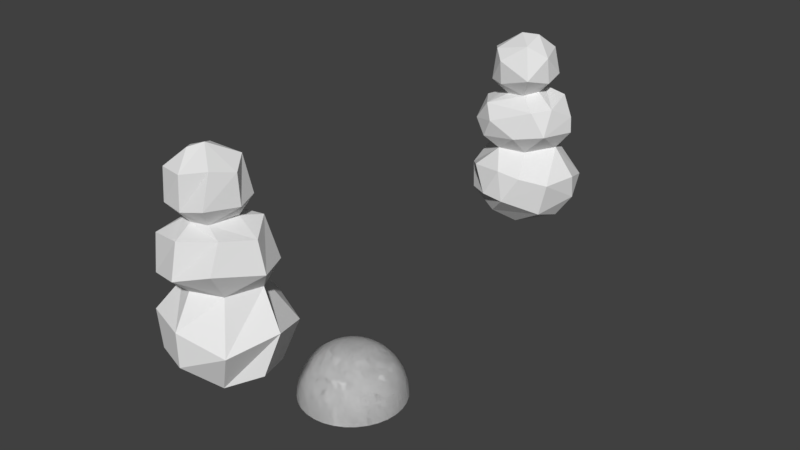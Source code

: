 # Source: done.blend  (saved by Blender 2.78.0; exported with 4.5.12 LTS)
import bpy
from mathutils import Matrix  # noqa: F401  (used for matrix-valued properties, if any)

bpy.ops.wm.read_factory_settings(use_empty=True)
scene = bpy.context.scene
scene.name = 'Scene'

# ---- collections
col_collection_1 = bpy.data.collections.new('Collection 1'); scene.collection.children.link(col_collection_1)

# ---- world
world_world = bpy.data.worlds.new('World'); scene.world = world_world
world_world.color = (0.05088, 0.05088, 0.05088)
world_world.use_sun_shadow = False
world_world.sun_shadow_jitter_overblur = 0.0
world_world.cycles.sampling_method = 'MANUAL'

# ---- meshes
me_sphere_003 = bpy.data.meshes.new('Sphere.003')
me_sphere_003.from_pydata([(0.8668, 0.5904, 0.1016), (1.024, 0.0487, 0.257), (0.242, -0.4755, 0.7249), (-0.2518, -0.6386, 0.7538), (-0.6571, -0.821, 0.3512), (-0.9685, 0.2573, 0.3038), (-1.032, -0.05436, -0.1741), (-0.4702, -0.1462, -0.7523), (-0.7155, 0.6067, 0.3552), (0.6993, -0.5565, 1.17), (-0.0609, 0.7156, 1.613), (-0.5175, -0.7121, 1.638), (-0.2567, -0.386, 1.795), (0.1446, -0.4386, 2.815), (-0.1912, -0.1115, 2.948), (-0.0886, 0.4533, 2.629), (-0.4518, 0.4351, 2.184), (-0.689, -0.2006, 1.968), (-0.4858, -0.4914, 2.673), (0.5424, 0.7232, -0.4276), (0.09085, 0.3261, -0.8272), (0.6995, -0.5804, -0.4252), (-0.05442, -0.9274, 0.3963), (0.08327, -0.9858, -0.1858), (-0.2755, -0.7326, -0.5644), (0.3756, -0.8553, 0.3231), (-0.7193, -0.1085, 0.7419), (-0.3464, -0.9752, -0.141), (-0.982, -0.4336, 0.1876), (-0.3585, 0.8649, 0.3457), (-0.4477, 0.8912, -0.2603), (-0.6608, 0.3666, -0.5755), (-0.1142, 0.5717, 0.7427), (-0.8696, 0.4747, -0.269), (0.01988, 0.9763, -0.2451), (-0.2849, 0.8168, -0.48), (0.2607, 0.9647, 0.1676), (0.8381, -0.5642, 0.2085), (0.0873, -0.4369, -0.8019), (0.4388, -0.6251, 1.621), (0.6234, 0.02307, 0.7831), (0.2732, -0.1466, 1.876), (-0.03931, 0.7815, 1.059), (-0.9586, -0.07987, 1.309), (-0.7979, 0.3936, 1.213), (-0.8165, -0.6212, 1.24), (-0.8525, -0.2983, 0.8516), (-0.5212, -0.7803, 0.9772), (-0.4507, -0.1745, 1.779), (0.179, -0.8075, 1.081), (0.511, 0.6194, 1.061), (0.8583, 0.1474, 1.109), (0.5468, 0.3458, 1.757), (0.4645, -0.2014, 2.592), (0.4897, -0.1579, 2.092), (0.2965, 0.3035, 2.663), (-0.002855, 0.5242, 2.144), (-0.6281, 0.2889, 2.392), (-0.4806, 0.1349, 2.747), (-0.5664, -0.4988, 2.054), (-0.2855, -0.6646, 2.505), (-0.2774, -0.6254, 2.041), (0.3096, -0.6107, 2.211), (0.1248, -0.02152, 2.946), (0.163, 0.2448, 1.88), (-0.2618, 0.2638, 1.792), (0.6625, -0.2756, 1.642), (0.4855, 0.2048, 2.205), (-0.6933, -0.2093, 2.605), (0.8217, 0.1795, 1.406), (-0.343, -0.8521, 1.349), (-0.8458, -0.2196, 1.603), (-0.4056, 0.7175, 1.107), (-0.6155, 0.5282, 1.528), (0.1003, -0.4049, 1.832), (-0.7882, -0.6779, -0.2146), (0.4217, 0.6729, 1.442), (0.7433, -0.02069, -0.6171), (0.3775, 0.4333, 0.7625), (1.012, 0.1195, -0.1987)], [], [(21, 23, 24, 38), (79, 77, 19, 0), (37, 25, 23, 21), (4, 22, 3), (28, 75, 27, 4), (26, 32, 8, 5), (35, 31, 33, 30), (31, 35, 20, 7), (0, 19, 34, 36), (70, 47, 49, 39), (39, 9, 66), (49, 47, 3, 2), (76, 52, 69), (40, 51, 9), (62, 54, 53), (68, 58, 57), (59, 61, 60, 18), (57, 16, 65, 17), (74, 41, 54, 62), (66, 52, 64, 41), (10, 73, 65, 64), (71, 43, 45, 11), (67, 55, 53, 54), (18, 13, 14), (18, 60, 13), (53, 63, 13), (18, 14, 68), (59, 17, 48, 12), (48, 71, 11, 12), (59, 12, 61), (48, 17, 65), (67, 56, 15, 55), (47, 45, 46), (48, 65, 73, 71), (46, 26, 3, 47), (15, 63, 55), (73, 72, 44), (62, 60, 61), (26, 44, 72, 32), (51, 40, 50), (52, 66, 69), (57, 58, 15, 16), (6, 75, 28), (76, 10, 52), (73, 10, 42, 72), (10, 64, 52), (39, 11, 70), (9, 39, 49), (24, 7, 20, 38), (77, 20, 19), (21, 38, 77), (50, 78, 32, 42), (23, 27, 75, 24), (24, 75, 7), (5, 28, 26), (21, 77, 79), (22, 2, 3), (28, 4, 3, 26), (34, 19, 20, 35), (31, 7, 6, 33), (22, 4, 27, 23), (25, 37, 40, 2), (74, 12, 11, 39), (30, 8, 29), (77, 38, 20), (6, 7, 75), (13, 63, 14), (41, 74, 39, 66), (50, 40, 78), (59, 68, 57, 17), (44, 26, 46, 43), (70, 45, 47), (74, 62, 61, 12), (68, 14, 58), (40, 37, 1), (69, 51, 50, 76), (53, 55, 63), (59, 18, 68), (15, 56, 16), (56, 67, 64), (13, 62, 53), (50, 42, 10, 76), (14, 63, 15, 58), (2, 40, 9, 49), (11, 45, 70), (45, 43, 46), (71, 73, 44, 43), (36, 29, 32, 78), (32, 72, 42), (41, 64, 67, 54), (9, 51, 69, 66), (62, 13, 60), (36, 34, 30, 29), (79, 1, 37, 21), (34, 35, 30), (29, 8, 32), (40, 1, 0, 78), (22, 25, 2), (0, 36, 78), (79, 0, 1), (25, 22, 23), (8, 30, 33, 5), (56, 64, 65, 16), (5, 33, 6, 28)])
me_sphere_003.use_remesh_preserve_volume = False
me_sphere_003.use_remesh_preserve_attributes = False
me_sphere_003.use_mirror_vertex_groups = False
me_sphere_003.update()
me_sphere_002 = bpy.data.meshes.new('Sphere.002')
me_sphere_002.from_pydata([(0.02847, 0.562, 0.7057), (0.7302, 0.7263, 0.05399), (0.6195, 0.4401, -0.5555), (0.05437, 0.02894, -0.8373), (0.587, 0.1875, 0.8001), (1.026, 0.04653, 0.2501), (0.8621, -0.1566, -0.4437), (0.4228, -0.411, 0.8231), (0.7335, -0.746, 0.08142), (0.4412, -0.574, -0.6143), (-0.1323, -0.5789, 0.791), (-0.008713, -0.9865, 0.3398), (0.01206, -0.992, -0.232), (-0.1731, -0.4572, -0.747), (-0.5449, 0.1937, 0.7942), (-0.5983, -0.3176, 0.7222), (-0.7833, -0.7034, 0.3129), (-0.6266, -0.7535, -0.2715), (-0.8551, 0.1421, 0.6109), (-1.053, -0.04891, -0.03016), (-0.74, -0.2031, -0.5252), (-0.6339, 0.7184, 0.4402), (-0.734, 0.6149, -0.3006), (-0.2273, 0.3074, -0.7761), (0.03437, 0.9602, 0.2518), (0.00812, 0.919, -0.3543), (0.5583, -0.7428, 1.323), (0.4835, -0.4925, 1.752), (0.8717, -0.01118, 1.166), (0.6978, 0.02666, 1.648), (0.6084, 0.5301, 1.123), (0.3692, 0.476, 1.77), (-0.03497, 0.7467, 1.008), (-0.03631, 0.7447, 1.51), (-0.1527, 0.3407, 1.79), (-0.6763, 0.4966, 1.112), (-0.5501, 0.5393, 1.553), (-0.8601, -0.2123, 0.8758), (-0.9239, -0.06819, 1.402), (-0.6459, 0.07266, 1.693), (-0.6208, -0.7492, 0.9982), (-0.6638, -0.6467, 1.587), (-0.4678, -0.3078, 1.746), (-0.07068, -0.9111, 1.108), (-0.09174, -0.7648, 1.674), (0.2487, 0.1205, 1.852), (0.1692, -0.3771, 1.856), (-0.195, -0.3911, 1.799), (-0.4, 0.05958, 1.763), (-0.3949, -0.2653, 1.785), (0.3067, -0.5684, 2.162), (0.2955, -0.4021, 2.701), (-0.08366, -0.1129, 2.943), (0.4775, -0.03152, 2.106), (0.4439, -0.03165, 2.61), (0.342, 0.3378, 2.138), (0.2155, 0.2804, 2.735), (-0.1193, 0.494, 2.089), (-0.09047, 0.488, 2.499), (-0.2046, 0.08258, 2.862), (-0.5529, 0.3154, 2.175), (-0.4633, 0.3413, 2.562), (-0.6595, -0.1892, 1.949), (-0.7258, -0.09786, 2.472), (-0.5244, -0.006884, 2.752), (-0.5069, -0.5676, 2.073), (-0.5289, -0.5096, 2.591), (-0.2641, -0.2816, 2.871), (-0.1209, -0.6203, 2.05), (-0.09437, -0.6044, 2.616)], [], [(24, 0, 1), (25, 2, 23), (8, 11, 12, 9), (13, 3, 9), (14, 18, 15), (24, 1, 2, 25), (0, 24, 21), (23, 2, 3), (6, 2, 1, 5), (5, 1, 0, 4), (11, 8, 7, 10), (9, 12, 13), (5, 8, 9, 6), (15, 16, 11, 10), (17, 12, 11, 16), (12, 17, 13), (18, 19, 16, 15), (21, 18, 14, 0), (17, 20, 13), (23, 3, 13, 20), (22, 23, 20, 19), (21, 22, 19, 18), (25, 22, 21, 24), (6, 9, 3, 2), (22, 25, 23), (43, 26, 27, 44), (31, 33, 36, 34), (30, 32, 33, 31), (7, 26, 43, 10), (15, 37, 14), (16, 19, 20, 17), (10, 43, 40), (69, 51, 52, 67), (59, 52, 56), (55, 57, 58, 56), (29, 27, 26, 28), (46, 50, 68, 47), (28, 4, 30), (32, 30, 4, 0), (68, 50, 51, 69), (35, 38, 39, 36), (14, 35, 32, 0), (36, 33, 32, 35), (56, 58, 61, 59), (37, 38, 35, 14), (40, 37, 15, 10), (36, 39, 34), (41, 42, 39, 38), (40, 41, 38, 37), (44, 41, 40, 43), (31, 34, 45), (41, 44, 42), (28, 30, 31, 29), (7, 4, 28, 26), (49, 62, 48), (47, 68, 65), (54, 51, 50, 53), (53, 45, 55), (57, 55, 45, 34), (60, 63, 64, 61), (48, 60, 57, 34), (61, 58, 57, 60), (62, 63, 60, 48), (65, 62, 49, 47), (61, 64, 59), (67, 52, 59, 64), (66, 67, 64, 63), (65, 66, 63, 62), (69, 66, 65, 68), (54, 56, 52, 51), (66, 69, 67), (53, 55, 56, 54), (46, 45, 53, 50), (34, 39, 48), (42, 49, 48, 39), (31, 45, 29), (29, 45, 46, 27), (47, 44, 27, 46), (42, 44, 47, 49), (4, 7, 8, 5)])
me_sphere_002.use_remesh_preserve_volume = False
me_sphere_002.use_remesh_preserve_attributes = False
me_sphere_002.use_mirror_vertex_groups = False
me_sphere_002.update()
me_sphere = bpy.data.meshes.new('Sphere')
me_sphere.from_pydata([(0.03806, 0.1913, 0.9808), (0.07466, 0.3753, 0.9239), (0.1084, 0.5449, 0.8315), (0.1379, 0.6935, 0.7071), (0.1622, 0.8155, 0.5556), (0.1802, 0.9061, 0.3827), (0.1913, 0.9619, 0.1951), (0.1951, 0.9808, 7.55e-08), (2.722e-07, 1.0, 7.55e-08), (2.573e-07, 0.9808, 0.1951), (6.357e-08, 0.9239, 0.3827), (2.722e-07, 0.8315, 0.5556), (1.53e-07, 0.7071, 0.7071), (1.083e-07, 0.5556, 0.8315), (7.847e-08, 0.3827, 0.9239), (0.07466, 0.1802, 0.9808), (0.1464, 0.3536, 0.9239), (0.2126, 0.5133, 0.8315), (0.2706, 0.6533, 0.7071), (0.3182, 0.7682, 0.5556), (0.3536, 0.8536, 0.3827), (0.3753, 0.9061, 0.1951), (0.3827, 0.9239, 7.55e-08), (3.749e-08, 0.1951, 0.9808), (-0.1951, 0.9808, 7.55e-08), (-0.1913, 0.9619, 0.1951), (-0.1802, 0.9061, 0.3827), (-0.1622, 0.8155, 0.5556), (-0.1379, 0.6935, 0.7071), (-0.1084, 0.5449, 0.8315), (0.1084, 0.1622, 0.9808), (0.2126, 0.3182, 0.9239), (0.3087, 0.4619, 0.8315), (0.3928, 0.5879, 0.7071), (0.4619, 0.6913, 0.5556), (0.5133, 0.7682, 0.3827), (0.5449, 0.8155, 0.1951), (0.5556, 0.8315, 7.55e-08), (-0.07466, 0.3753, 0.9239), (-0.03806, 0.1913, 0.9808), (-0.3827, 0.9239, 7.55e-08), (-0.3753, 0.9061, 0.1951), (-0.3536, 0.8536, 0.3827), (-0.3182, 0.7682, 0.5556), (-0.2706, 0.6533, 0.7071), (0.1379, 0.1379, 0.9808), (0.2706, 0.2706, 0.9239), (0.3928, 0.3928, 0.8315), (0.5, 0.5, 0.7071), (0.5879, 0.5879, 0.5556), (0.6533, 0.6533, 0.3827), (0.6935, 0.6935, 0.1951), (0.7071, 0.7071, 7.55e-08), (-0.2126, 0.5133, 0.8315), (-0.1464, 0.3536, 0.9239), (-0.07466, 0.1802, 0.9808), (-0.5556, 0.8315, 7.55e-08), (-0.5449, 0.8155, 0.1951), (-0.5133, 0.7682, 0.3827), (-0.4619, 0.6913, 0.5556), (0.1622, 0.1084, 0.9808), (0.3182, 0.2126, 0.9239), (0.4619, 0.3087, 0.8315), (0.5879, 0.3928, 0.7071), (0.6913, 0.4619, 0.5556), (0.7682, 0.5133, 0.3827), (0.8155, 0.5449, 0.1951), (0.8315, 0.5556, 7.55e-08), (-0.3928, 0.5879, 0.7071), (-0.3087, 0.4619, 0.8315), (-0.2126, 0.3182, 0.9239), (-0.1084, 0.1622, 0.9808), (-0.7071, 0.7071, 7.55e-08), (-0.6935, 0.6935, 0.1951), (-0.6533, 0.6533, 0.3827), (-0.5879, 0.5879, 0.5556), (0.1802, 0.07466, 0.9808), (0.3536, 0.1464, 0.9239), (0.5133, 0.2126, 0.8315), (0.6533, 0.2706, 0.7071), (0.7682, 0.3182, 0.5556), (0.8536, 0.3536, 0.3827), (0.9061, 0.3753, 0.1951), (0.9239, 0.3827, 7.55e-08), (-0.5, 0.5, 0.7071), (-0.3928, 0.3928, 0.8315), (-0.2706, 0.2706, 0.9239), (-0.1379, 0.1379, 0.9808), (-0.8315, 0.5556, 7.55e-08), (-0.8155, 0.5449, 0.1951), (-0.7682, 0.5133, 0.3827), (0.1913, 0.03806, 0.9808), (0.3753, 0.07466, 0.9239), (0.5449, 0.1084, 0.8315), (0.6935, 0.1379, 0.7071), (0.8155, 0.1622, 0.5556), (0.9061, 0.1802, 0.3827), (0.9619, 0.1913, 0.1951), (0.9808, 0.1951, 7.55e-08), (-0.6913, 0.4619, 0.5556), (-0.5879, 0.3928, 0.7071), (-0.4619, 0.3087, 0.8315), (-0.3182, 0.2126, 0.9239), (-0.1622, 0.1084, 0.9808), (-0.9239, 0.3827, 7.55e-08), (-0.9061, 0.3753, 0.1951), (0.1951, -3.266e-07, 0.9808), (0.3827, -3.192e-07, 0.9239), (0.5556, -3.117e-07, 0.8315), (0.7071, -3.192e-07, 0.7071), (0.8315, -3.341e-07, 0.5556), (0.9239, -2.745e-07, 0.3827), (0.9808, -3.937e-07, 0.1951), (1.0, -3.788e-07, 7.55e-08), (-0.8536, 0.3536, 0.3827), (-0.7682, 0.3182, 0.5556), (-0.6533, 0.2706, 0.7071), (-0.5133, 0.2126, 0.8315), (-0.3536, 0.1464, 0.9239), (-0.1802, 0.07466, 0.9808), (-0.9808, 0.1951, 7.55e-08), (0.1913, -0.03806, 0.9808), (0.3753, -0.07466, 0.9239), (0.5449, -0.1084, 0.8315), (0.6935, -0.138, 0.7071), (0.8155, -0.1622, 0.5556), (0.9061, -0.1802, 0.3827), (0.9619, -0.1913, 0.1951), (0.9808, -0.1951, 7.55e-08), (-0.9619, 0.1913, 0.1951), (-0.9061, 0.1802, 0.3827), (-0.8155, 0.1622, 0.5556), (-0.6935, 0.1379, 0.7071), (-0.5449, 0.1084, 0.8315), (-0.3753, 0.07466, 0.9239), (-0.1913, 0.03806, 0.9808), (0.1802, -0.07466, 0.9808), (0.3536, -0.1464, 0.9239), (0.5133, -0.2126, 0.8315), (0.6533, -0.2706, 0.7071), (0.7682, -0.3182, 0.5556), (0.8536, -0.3536, 0.3827), (0.9061, -0.3753, 0.1951), (0.9239, -0.3827, 7.55e-08), (-1.0, -1.404e-07, 7.55e-08), (-0.9808, -9.567e-08, 0.1951), (-0.9239, -3.192e-07, 0.3827), (-0.8315, -1.404e-07, 0.5556), (-0.7071, -1.851e-07, 0.7071), (-0.5556, -2.819e-07, 0.8315), (-0.3827, -2.819e-07, 0.9239), (0.1622, -0.1084, 0.9808), (0.3182, -0.2126, 0.9239), (0.4619, -0.3087, 0.8315), (0.5879, -0.3928, 0.7071), (0.6913, -0.4619, 0.5556), (0.7682, -0.5133, 0.3827), (0.8155, -0.5449, 0.1951), (0.8315, -0.5556, 7.55e-08), (-0.1951, -3.117e-07, 0.9808), (-0.9808, -0.1951, 7.55e-08), (-0.9619, -0.1913, 0.1951), (-0.9061, -0.1802, 0.3827), (-0.8155, -0.1622, 0.5556), (-0.6935, -0.1379, 0.7071), (-0.5449, -0.1084, 0.8315), (0.1379, -0.138, 0.9808), (0.2706, -0.2706, 0.9239), (0.3928, -0.3928, 0.8315), (0.5, -0.5, 0.7071), (0.5879, -0.5879, 0.5556), (0.6533, -0.6533, 0.3827), (0.6935, -0.6935, 0.1951), (0.7071, -0.7071, 7.55e-08), (-0.3753, -0.07466, 0.9239), (-0.1913, -0.03806, 0.9808), (-0.9239, -0.3827, 7.55e-08), (-0.9061, -0.3753, 0.1951), (-0.8536, -0.3536, 0.3827), (-0.7682, -0.3182, 0.5556), (-0.6533, -0.2706, 0.7071), (0.1084, -0.1622, 0.9808), (0.2126, -0.3182, 0.9239), (0.3087, -0.4619, 0.8315), (0.3928, -0.5879, 0.7071), (0.4619, -0.6913, 0.5556), (0.5133, -0.7682, 0.3827), (0.5449, -0.8155, 0.1951), (0.5556, -0.8315, 7.55e-08), (-0.5133, -0.2126, 0.8315), (-0.3536, -0.1464, 0.9239), (-0.1802, -0.07466, 0.9808), (-0.8315, -0.5556, 7.55e-08), (-0.8155, -0.5449, 0.1951), (-0.7682, -0.5133, 0.3827), (-0.6913, -0.4619, 0.5556), (0.07466, -0.1802, 0.9808), (0.1464, -0.3536, 0.9239), (0.2126, -0.5133, 0.8315), (0.2706, -0.6533, 0.7071), (0.3182, -0.7682, 0.5556), (0.3536, -0.8536, 0.3827), (0.3753, -0.9061, 0.1951), (0.3827, -0.9239, 7.55e-08), (-0.5879, -0.3928, 0.7071), (-0.4619, -0.3087, 0.8315), (-0.3182, -0.2126, 0.9239), (-0.1622, -0.1084, 0.9808), (-0.7071, -0.7071, 7.55e-08), (-0.6935, -0.6935, 0.1951), (-0.6533, -0.6533, 0.3827), (0.03806, -0.1913, 0.9808), (0.07466, -0.3753, 0.9239), (0.1084, -0.5449, 0.8315), (0.1379, -0.6935, 0.7071), (0.1622, -0.8155, 0.5556), (0.1802, -0.9061, 0.3827), (0.1913, -0.9619, 0.1951), (0.1951, -0.9808, 7.55e-08), (-0.5879, -0.5879, 0.5556), (-0.5, -0.5, 0.7071), (-0.3928, -0.3928, 0.8315), (-0.2706, -0.2706, 0.9239), (-0.1379, -0.138, 0.9808), (-0.5556, -0.8315, 7.55e-08), (-0.5449, -0.8155, 0.1951), (-7.212e-09, -0.1951, 0.9808), (4.122e-08, -0.3827, 0.9239), (2.632e-08, -0.5556, 0.8315), (-2.584e-08, -0.7071, 0.7071), (-8.544e-08, -0.8315, 0.5556), (6.357e-08, -0.9239, 0.3827), (-8.544e-08, -0.9808, 0.1951), (-1.003e-07, -1.0, 7.55e-08), (-0.5133, -0.7682, 0.3827), (-0.4619, -0.6913, 0.5556), (-0.3928, -0.5879, 0.7071), (-0.3087, -0.4619, 0.8315), (-0.2126, -0.3182, 0.9239), (-0.1084, -0.1622, 0.9808), (-1.81e-07, -5.968e-07, 1.0), (-0.03806, -0.1913, 0.9808), (-0.07466, -0.3753, 0.9239), (-0.1084, -0.5449, 0.8315), (-0.1379, -0.6935, 0.7071), (-0.1622, -0.8155, 0.5556), (-0.1802, -0.9061, 0.3827), (-0.1913, -0.9619, 0.1951), (-0.1951, -0.9808, 7.55e-08), (-0.3827, -0.9239, 7.55e-08), (-0.3753, -0.9061, 0.1951), (-0.3536, -0.8536, 0.3827), (-0.3182, -0.7682, 0.5556), (-0.2706, -0.6533, 0.7071), (-0.2126, -0.5133, 0.8315), (-0.1464, -0.3536, 0.9239), (-0.07466, -0.1802, 0.9808), (-0.1464, -0.3536, 0.9239), (-0.2126, -0.5133, 0.8315), (-0.2706, -0.6533, 0.7071), (-0.3182, -0.7682, 0.5556), (-0.3536, -0.8536, 0.3827), (-0.3753, -0.9061, 0.1951), (-0.3827, -0.9239, 7.55e-08), (-0.07466, -0.1802, 0.9808), (-0.1951, -0.9808, 7.55e-08), (-0.1913, -0.9619, 0.1951), (-0.1802, -0.9061, 0.3827), (-0.1622, -0.8155, 0.5556), (-0.1379, -0.6935, 0.7071), (-0.1084, -0.5449, 0.8315), (-1.81e-07, -5.968e-07, 1.0), (-0.1084, -0.1622, 0.9808), (-0.2126, -0.3182, 0.9239), (-0.3087, -0.4619, 0.8315), (-0.3928, -0.5879, 0.7071), (-0.4619, -0.6913, 0.5556), (-0.5133, -0.7682, 0.3827), (-0.5449, -0.8155, 0.1951), (-0.5556, -0.8315, 7.55e-08), (-0.07466, -0.3753, 0.9239), (-0.03806, -0.1913, 0.9808), (-1.003e-07, -1.0, 7.55e-08), (-8.544e-08, -0.9808, 0.1951), (6.357e-08, -0.9239, 0.3827), (-8.544e-08, -0.8315, 0.5556), (-2.584e-08, -0.7071, 0.7071), (-0.1379, -0.138, 0.9808), (-0.2706, -0.2706, 0.9239), (-0.3928, -0.3928, 0.8315), (-0.5, -0.5, 0.7071), (-0.5879, -0.5879, 0.5556), (-0.6533, -0.6533, 0.3827), (-0.6935, -0.6935, 0.1951), (-0.7071, -0.7071, 7.55e-08), (2.632e-08, -0.5556, 0.8315), (4.122e-08, -0.3827, 0.9239), (-7.212e-09, -0.1951, 0.9808), (0.1951, -0.9808, 7.55e-08), (0.1913, -0.9619, 0.1951), (0.1802, -0.9061, 0.3827), (0.1622, -0.8155, 0.5556), (-0.1622, -0.1084, 0.9808), (-0.3182, -0.2126, 0.9239), (-0.4619, -0.3087, 0.8315), (-0.5879, -0.3928, 0.7071), (-0.6913, -0.4619, 0.5556), (-0.7682, -0.5133, 0.3827), (-0.8155, -0.5449, 0.1951), (-0.8315, -0.5556, 7.55e-08), (0.1379, -0.6935, 0.7071), (0.1084, -0.5449, 0.8315), (0.07466, -0.3753, 0.9239), (0.03806, -0.1913, 0.9808), (0.3827, -0.9239, 7.55e-08), (0.3753, -0.9061, 0.1951), (0.3536, -0.8536, 0.3827), (-0.1802, -0.07466, 0.9808), (-0.3536, -0.1464, 0.9239), (-0.5133, -0.2126, 0.8315), (-0.6533, -0.2706, 0.7071), (-0.7682, -0.3182, 0.5556), (-0.8536, -0.3536, 0.3827), (-0.9061, -0.3753, 0.1951), (-0.9239, -0.3827, 7.55e-08), (0.3182, -0.7682, 0.5556), (0.2706, -0.6533, 0.7071), (0.2126, -0.5133, 0.8315), (0.1464, -0.3536, 0.9239), (0.07466, -0.1802, 0.9808), (0.5556, -0.8315, 7.55e-08), (0.5449, -0.8155, 0.1951), (-0.1913, -0.03806, 0.9808), (-0.3753, -0.07466, 0.9239), (-0.5449, -0.1084, 0.8315), (-0.6935, -0.1379, 0.7071), (-0.8155, -0.1622, 0.5556), (-0.9061, -0.1802, 0.3827), (-0.9619, -0.1913, 0.1951), (-0.9808, -0.1951, 7.55e-08), (0.5133, -0.7682, 0.3827), (0.4619, -0.6913, 0.5556), (0.3928, -0.5879, 0.7071), (0.3087, -0.4619, 0.8315), (0.2126, -0.3182, 0.9239), (0.1084, -0.1622, 0.9808), (0.7071, -0.7071, 7.55e-08), (-0.1951, -3.117e-07, 0.9808), (-0.3827, -2.819e-07, 0.9239), (-0.5556, -2.819e-07, 0.8315), (-0.7071, -1.851e-07, 0.7071), (-0.8315, -1.404e-07, 0.5556), (-0.9239, -3.192e-07, 0.3827), (-0.9808, -9.567e-08, 0.1951), (-1.0, -1.404e-07, 7.55e-08), (0.6935, -0.6935, 0.1951), (0.6533, -0.6533, 0.3827), (0.5879, -0.5879, 0.5556), (0.5, -0.5, 0.7071), (0.3928, -0.3928, 0.8315), (0.2706, -0.2706, 0.9239), (0.1379, -0.138, 0.9808), (-0.1913, 0.03806, 0.9808), (-0.3753, 0.07466, 0.9239), (-0.5449, 0.1084, 0.8315), (-0.6935, 0.1379, 0.7071), (-0.8155, 0.1622, 0.5556), (-0.9061, 0.1802, 0.3827), (-0.9619, 0.1913, 0.1951), (-0.9808, 0.1951, 7.55e-08), (0.8315, -0.5556, 7.55e-08), (0.8155, -0.5449, 0.1951), (0.7682, -0.5133, 0.3827), (0.6913, -0.4619, 0.5556), (0.5879, -0.3928, 0.7071), (0.4619, -0.3087, 0.8315), (0.3182, -0.2126, 0.9239), (-0.1802, 0.07466, 0.9808), (-0.3536, 0.1464, 0.9239), (-0.5133, 0.2126, 0.8315), (-0.6533, 0.2706, 0.7071), (-0.7682, 0.3182, 0.5556), (-0.8536, 0.3536, 0.3827), (-0.9061, 0.3753, 0.1951), (-0.9239, 0.3827, 7.55e-08), (0.1622, -0.1084, 0.9808), (0.9239, -0.3827, 7.55e-08), (0.9061, -0.3753, 0.1951), (0.8536, -0.3536, 0.3827), (0.7682, -0.3182, 0.5556), (0.6533, -0.2706, 0.7071), (0.5133, -0.2126, 0.8315), (-0.1622, 0.1084, 0.9808), (-0.3182, 0.2126, 0.9239), (-0.4619, 0.3087, 0.8315), (-0.5879, 0.3928, 0.7071), (-0.6913, 0.4619, 0.5556), (-0.7682, 0.5133, 0.3827), (-0.8155, 0.5449, 0.1951), (-0.8315, 0.5556, 7.55e-08), (0.3536, -0.1464, 0.9239), (0.1802, -0.07466, 0.9808), (0.9808, -0.1951, 7.55e-08), (0.9619, -0.1913, 0.1951), (0.9061, -0.1802, 0.3827), (0.8155, -0.1622, 0.5556), (0.6935, -0.138, 0.7071), (-0.1379, 0.1379, 0.9808), (-0.2706, 0.2706, 0.9239), (-0.3928, 0.3928, 0.8315), (-0.5, 0.5, 0.7071), (-0.5879, 0.5879, 0.5556), (-0.6533, 0.6533, 0.3827), (-0.6935, 0.6935, 0.1951), (-0.7071, 0.7071, 7.55e-08), (0.5449, -0.1084, 0.8315), (0.3753, -0.07466, 0.9239), (0.1913, -0.03806, 0.9808), (1.0, -3.788e-07, 7.55e-08), (0.9808, -3.937e-07, 0.1951), (0.9239, -2.745e-07, 0.3827), (0.8315, -3.341e-07, 0.5556), (-0.1084, 0.1622, 0.9808), (-0.2126, 0.3182, 0.9239), (-0.3087, 0.4619, 0.8315), (-0.3928, 0.5879, 0.7071), (-0.4619, 0.6913, 0.5556), (-0.5133, 0.7682, 0.3827), (-0.5449, 0.8155, 0.1951), (-0.5556, 0.8315, 7.55e-08), (0.7071, -3.192e-07, 0.7071), (0.5556, -3.117e-07, 0.8315), (0.3827, -3.192e-07, 0.9239), (0.1951, -3.266e-07, 0.9808), (0.9808, 0.1951, 7.55e-08), (0.9619, 0.1913, 0.1951), (0.9061, 0.1802, 0.3827), (-0.07466, 0.1802, 0.9808), (-0.1464, 0.3536, 0.9239), (-0.2126, 0.5133, 0.8315), (-0.2706, 0.6533, 0.7071), (-0.3182, 0.7682, 0.5556), (-0.3536, 0.8536, 0.3827), (-0.3753, 0.9061, 0.1951), (-0.3827, 0.9239, 7.55e-08), (0.8155, 0.1622, 0.5556), (0.6935, 0.1379, 0.7071), (0.5449, 0.1084, 0.8315), (0.3753, 0.07466, 0.9239), (0.1913, 0.03806, 0.9808), (0.9239, 0.3827, 7.55e-08), (0.9061, 0.3753, 0.1951), (-0.03806, 0.1913, 0.9808), (-0.07466, 0.3753, 0.9239), (-0.1084, 0.5449, 0.8315), (-0.1379, 0.6935, 0.7071), (-0.1622, 0.8155, 0.5556), (-0.1802, 0.9061, 0.3827), (-0.1913, 0.9619, 0.1951), (-0.1951, 0.9808, 7.55e-08), (0.8536, 0.3536, 0.3827), (0.7682, 0.3182, 0.5556), (0.6533, 0.2706, 0.7071), (0.5133, 0.2126, 0.8315), (0.3536, 0.1464, 0.9239), (0.1802, 0.07466, 0.9808), (0.8315, 0.5556, 7.55e-08), (3.749e-08, 0.1951, 0.9808), (7.847e-08, 0.3827, 0.9239), (1.083e-07, 0.5556, 0.8315), (1.53e-07, 0.7071, 0.7071), (2.722e-07, 0.8315, 0.5556), (6.357e-08, 0.9239, 0.3827), (2.573e-07, 0.9808, 0.1951), (2.722e-07, 1.0, 7.55e-08), (0.8155, 0.5449, 0.1951), (0.7682, 0.5133, 0.3827), (0.6913, 0.4619, 0.5556), (0.5879, 0.3928, 0.7071), (0.4619, 0.3087, 0.8315), (0.3182, 0.2126, 0.9239), (0.1622, 0.1084, 0.9808), (0.7071, 0.7071, 7.55e-08), (0.6935, 0.6935, 0.1951), (0.6533, 0.6533, 0.3827), (0.5879, 0.5879, 0.5556), (0.5, 0.5, 0.7071), (0.3928, 0.3928, 0.8315), (0.2706, 0.2706, 0.9239), (0.1379, 0.1379, 0.9808), (0.5556, 0.8315, 7.55e-08), (0.5449, 0.8155, 0.1951), (0.5133, 0.7682, 0.3827), (0.4619, 0.6913, 0.5556), (0.3928, 0.5879, 0.7071), (0.3087, 0.4619, 0.8315), (0.2126, 0.3182, 0.9239), (0.1084, 0.1622, 0.9808), (0.3827, 0.9239, 7.55e-08), (0.3753, 0.9061, 0.1951), (0.3536, 0.8536, 0.3827), (0.3182, 0.7682, 0.5556), (0.2706, 0.6533, 0.7071), (0.2126, 0.5133, 0.8315), (0.1464, 0.3536, 0.9239), (0.07466, 0.1802, 0.9808), (0.1951, 0.9808, 7.55e-08), (0.1913, 0.9619, 0.1951), (0.1802, 0.9061, 0.3827), (0.1622, 0.8155, 0.5556), (0.1379, 0.6935, 0.7071), (0.1084, 0.5449, 0.8315), (0.07466, 0.3753, 0.9239), (0.03806, 0.1913, 0.9808)], [], [(471, 470, 3, 4), (27, 11, 12, 28), (472, 471, 4, 5), (28, 12, 13, 29), (473, 472, 5, 6), (29, 13, 14, 38), (474, 473, 6, 7), (467, 271, 0), (38, 14, 23, 39), (39, 23, 240), (468, 467, 0, 1), (24, 8, 9, 25), (469, 468, 1, 2), (25, 9, 10, 26), (470, 469, 2, 3), (26, 10, 11, 27), (55, 39, 240), (3, 2, 17, 18), (40, 24, 25, 41), (4, 3, 18, 19), (41, 25, 26, 42), (5, 4, 19, 20), (42, 26, 27, 43), (6, 5, 20, 21), (43, 27, 28, 44), (7, 6, 21, 22), (0, 271, 15), (44, 28, 29, 53), (53, 29, 38, 54), (1, 0, 15, 16), (54, 38, 39, 55), (2, 1, 16, 17), (68, 44, 53, 69), (22, 21, 36, 37), (15, 271, 30), (69, 53, 54, 70), (70, 54, 55, 71), (16, 15, 30, 31), (71, 55, 240), (17, 16, 31, 32), (56, 40, 41, 57), (18, 17, 32, 33), (57, 41, 42, 58), (19, 18, 33, 34), (58, 42, 43, 59), (20, 19, 34, 35), (59, 43, 44, 68), (21, 20, 35, 36), (73, 57, 58, 74), (34, 33, 48, 49), (74, 58, 59, 75), (35, 34, 49, 50), (75, 59, 68, 84), (36, 35, 50, 51), (84, 68, 69, 85), (37, 36, 51, 52), (30, 271, 45), (85, 69, 70, 86), (86, 70, 71, 87), (31, 30, 45, 46), (87, 71, 240), (32, 31, 46, 47), (72, 56, 57, 73), (33, 32, 47, 48), (45, 271, 60), (101, 85, 86, 102), (102, 86, 87, 103), (46, 45, 60, 61), (103, 87, 240), (47, 46, 61, 62), (88, 72, 73, 89), (48, 47, 62, 63), (89, 73, 74, 90), (49, 48, 63, 64), (90, 74, 75, 99), (50, 49, 64, 65), (99, 75, 84, 100), (51, 50, 65, 66), (100, 84, 85, 101), (52, 51, 66, 67), (64, 63, 79, 80), (105, 89, 90, 114), (65, 64, 80, 81), (114, 90, 99, 115), (66, 65, 81, 82), (115, 99, 100, 116), (67, 66, 82, 83), (60, 271, 76), (116, 100, 101, 117), (117, 101, 102, 118), (61, 60, 76, 77), (118, 102, 103, 119), (62, 61, 77, 78), (119, 103, 240), (63, 62, 78, 79), (104, 88, 89, 105), (133, 117, 118, 134), (77, 76, 91, 92), (134, 118, 119, 135), (78, 77, 92, 93), (135, 119, 240), (79, 78, 93, 94), (120, 104, 105, 129), (80, 79, 94, 95), (129, 105, 114, 130), (81, 80, 95, 96), (130, 114, 115, 131), (82, 81, 96, 97), (131, 115, 116, 132), (83, 82, 97, 98), (76, 271, 91), (132, 116, 117, 133), (146, 130, 131, 147), (96, 95, 110, 111), (147, 131, 132, 148), (97, 96, 111, 112), (148, 132, 133, 149), (98, 97, 112, 113), (91, 271, 106), (149, 133, 134, 150), (150, 134, 135, 159), (92, 91, 106, 107), (159, 135, 240), (93, 92, 107, 108), (144, 120, 129, 145), (94, 93, 108, 109), (145, 129, 130, 146), (95, 94, 109, 110), (107, 106, 121, 122), (174, 150, 159, 175), (108, 107, 122, 123), (175, 159, 240), (109, 108, 123, 124), (160, 144, 145, 161), (110, 109, 124, 125), (161, 145, 146, 162), (111, 110, 125, 126), (162, 146, 147, 163), (112, 111, 126, 127), (163, 147, 148, 164), (113, 112, 127, 128), (106, 271, 121), (164, 148, 149, 165), (165, 149, 150, 174), (126, 125, 140, 141), (178, 162, 163, 179), (127, 126, 141, 142), (179, 163, 164, 180), (128, 127, 142, 143), (121, 271, 136), (180, 164, 165, 189), (189, 165, 174, 190), (122, 121, 136, 137), (190, 174, 175, 191), (123, 122, 137, 138), (191, 175, 240), (124, 123, 138, 139), (176, 160, 161, 177), (125, 124, 139, 140), (177, 161, 162, 178), (206, 190, 191, 207), (138, 137, 152, 153), (207, 191, 240), (139, 138, 153, 154), (192, 176, 177, 193), (140, 139, 154, 155), (193, 177, 178, 194), (141, 140, 155, 156), (194, 178, 179, 195), (142, 141, 156, 157), (195, 179, 180, 204), (143, 142, 157, 158), (136, 271, 151), (204, 180, 189, 205), (205, 189, 190, 206), (137, 136, 151, 152), (219, 195, 204, 220), (157, 156, 171, 172), (220, 204, 205, 221), (158, 157, 172, 173), (151, 271, 166), (221, 205, 206, 222), (222, 206, 207, 223), (152, 151, 166, 167), (223, 207, 240), (153, 152, 167, 168), (208, 192, 193, 209), (154, 153, 168, 169), (209, 193, 194, 210), (155, 154, 169, 170), (210, 194, 195, 219), (156, 155, 170, 171), (239, 223, 240), (169, 168, 183, 184), (224, 208, 209, 225), (170, 169, 184, 185), (225, 209, 210, 234), (171, 170, 185, 186), (234, 210, 219, 235), (172, 171, 186, 187), (235, 219, 220, 236), (173, 172, 187, 188), (166, 271, 181), (236, 220, 221, 237), (237, 221, 222, 238), (167, 166, 181, 182), (238, 222, 223, 239), (168, 167, 182, 183), (253, 236, 237, 254), (188, 187, 202, 203), (181, 271, 196), (254, 237, 238, 255), (255, 238, 239, 264), (182, 181, 196, 197), (264, 239, 240), (183, 182, 197, 198), (249, 224, 225, 250), (184, 183, 198, 199), (250, 225, 234, 251), (185, 184, 199, 200), (251, 234, 235, 252), (186, 185, 200, 201), (252, 235, 236, 253), (187, 186, 201, 202), (199, 198, 213, 214), (265, 249, 250, 266), (200, 199, 214, 215), (266, 250, 251, 267), (201, 200, 215, 216), (267, 251, 252, 268), (202, 201, 216, 217), (268, 252, 253, 269), (203, 202, 217, 218), (196, 271, 211), (269, 253, 254, 270), (270, 254, 255, 280), (197, 196, 211, 212), (280, 255, 264, 281), (198, 197, 212, 213), (281, 264, 240), (218, 217, 232, 233), (211, 271, 226), (286, 269, 270, 295), (295, 270, 280, 296), (212, 211, 226, 227), (296, 280, 281, 297), (213, 212, 227, 228), (297, 281, 240), (214, 213, 228, 229), (282, 265, 266, 283), (215, 214, 229, 230), (283, 266, 267, 284), (216, 215, 230, 231), (284, 267, 268, 285), (217, 216, 231, 232), (285, 268, 269, 286), (299, 283, 284, 300), (230, 229, 244, 245), (300, 284, 285, 301), (231, 230, 245, 246), (301, 285, 286, 310), (232, 231, 246, 247), (310, 286, 295, 311), (233, 232, 247, 248), (226, 271, 241), (311, 295, 296, 312), (312, 296, 297, 313), (227, 226, 241, 242), (313, 297, 240), (228, 227, 242, 243), (298, 282, 283, 299), (229, 228, 243, 244), (241, 271, 256), (327, 311, 312, 328), (328, 312, 313, 329), (242, 241, 256, 257), (329, 313, 240), (243, 242, 257, 258), (314, 298, 299, 315), (244, 243, 258, 259), (315, 299, 300, 316), (245, 244, 259, 260), (316, 300, 301, 325), (246, 245, 260, 261), (325, 301, 310, 326), (247, 246, 261, 262), (326, 310, 311, 327), (248, 247, 262, 263), (260, 259, 275, 276), (331, 315, 316, 340), (261, 260, 276, 277), (340, 316, 325, 341), (262, 261, 277, 278), (341, 325, 326, 342), (263, 262, 278, 279), (256, 271, 272), (342, 326, 327, 343), (343, 327, 328, 344), (257, 256, 272, 273), (344, 328, 329, 345), (258, 257, 273, 274), (345, 329, 240), (259, 258, 274, 275), (330, 314, 315, 331), (359, 343, 344, 360), (273, 272, 287, 288), (360, 344, 345, 361), (274, 273, 288, 289), (361, 345, 240), (275, 274, 289, 290), (346, 330, 331, 355), (276, 275, 290, 291), (355, 331, 340, 356), (277, 276, 291, 292), (356, 340, 341, 357), (278, 277, 292, 293), (357, 341, 342, 358), (279, 278, 293, 294), (272, 271, 287), (358, 342, 343, 359), (372, 356, 357, 373), (292, 291, 306, 307), (373, 357, 358, 374), (293, 292, 307, 308), (374, 358, 359, 375), (294, 293, 308, 309), (287, 271, 302), (375, 359, 360, 376), (376, 360, 361, 385), (288, 287, 302, 303), (385, 361, 240), (289, 288, 303, 304), (370, 346, 355, 371), (290, 289, 304, 305), (371, 355, 356, 372), (291, 290, 305, 306), (400, 376, 385, 401), (304, 303, 318, 319), (401, 385, 240), (305, 304, 319, 320), (386, 370, 371, 387), (306, 305, 320, 321), (387, 371, 372, 388), (307, 306, 321, 322), (388, 372, 373, 389), (308, 307, 322, 323), (389, 373, 374, 390), (309, 308, 323, 324), (302, 271, 317), (390, 374, 375, 391), (391, 375, 376, 400), (303, 302, 317, 318), (405, 389, 390, 406), (323, 322, 337, 338), (406, 390, 391, 415), (324, 323, 338, 339), (317, 271, 332), (415, 391, 400, 416), (416, 400, 401, 417), (318, 317, 332, 333), (417, 401, 240), (319, 318, 333, 334), (402, 386, 387, 403), (320, 319, 334, 335), (403, 387, 388, 404), (321, 320, 335, 336), (404, 388, 389, 405), (322, 321, 336, 337), (334, 333, 348, 349), (433, 417, 240), (335, 334, 349, 350), (418, 402, 403, 419), (336, 335, 350, 351), (419, 403, 404, 420), (337, 336, 351, 352), (420, 404, 405, 421), (338, 337, 352, 353), (421, 405, 406, 430), (339, 338, 353, 354), (332, 271, 347), (430, 406, 415, 431), (431, 415, 416, 432), (333, 332, 347, 348), (432, 416, 417, 433), (353, 352, 367, 368), (445, 421, 430, 446), (354, 353, 368, 369), (347, 271, 362), (446, 430, 431, 447), (447, 431, 432, 448), (348, 347, 362, 363), (448, 432, 433, 449), (349, 348, 363, 364), (449, 433, 240), (350, 349, 364, 365), (434, 418, 419, 435), (351, 350, 365, 366), (435, 419, 420, 436), (352, 351, 366, 367), (436, 420, 421, 445), (465, 449, 240), (365, 364, 379, 380), (450, 434, 435, 451), (366, 365, 380, 381), (451, 435, 436, 460), (367, 366, 381, 382), (460, 436, 445, 461), (368, 367, 382, 383), (461, 445, 446, 462), (369, 368, 383, 384), (362, 271, 377), (462, 446, 447, 463), (463, 447, 448, 464), (363, 362, 377, 378), (464, 448, 449, 465), (364, 363, 378, 379), (478, 462, 463, 479), (384, 383, 398, 399), (377, 271, 392), (479, 463, 464, 480), (480, 464, 465, 481), (378, 377, 392, 393), (481, 465, 240), (379, 378, 393, 394), (466, 450, 451, 475), (380, 379, 394, 395), (475, 451, 460, 476), (381, 380, 395, 396), (476, 460, 461, 477), (382, 381, 396, 397), (477, 461, 462, 478), (383, 382, 397, 398), (395, 394, 409, 410), (482, 466, 475, 483), (396, 395, 410, 411), (483, 475, 476, 484), (397, 396, 411, 412), (484, 476, 477, 485), (398, 397, 412, 413), (485, 477, 478, 486), (399, 398, 413, 414), (392, 271, 407), (486, 478, 479, 487), (487, 479, 480, 488), (393, 392, 407, 408), (488, 480, 481, 489), (394, 393, 408, 409), (489, 481, 240), (414, 413, 428, 429), (407, 271, 422), (494, 486, 487, 495), (495, 487, 488, 496), (408, 407, 422, 423), (496, 488, 489, 497), (409, 408, 423, 424), (497, 489, 240), (410, 409, 424, 425), (490, 482, 483, 491), (411, 410, 425, 426), (491, 483, 484, 492), (412, 411, 426, 427), (492, 484, 485, 493), (413, 412, 427, 428), (493, 485, 486, 494), (499, 491, 492, 500), (426, 425, 440, 441), (500, 492, 493, 501), (427, 426, 441, 442), (501, 493, 494, 502), (428, 427, 442, 443), (502, 494, 495, 503), (429, 428, 443, 444), (422, 271, 437), (503, 495, 496, 504), (504, 496, 497, 505), (423, 422, 437, 438), (505, 497, 240), (424, 423, 438, 439), (498, 490, 491, 499), (425, 424, 439, 440), (511, 503, 504, 512), (512, 504, 505, 513), (438, 437, 452, 453), (513, 505, 240), (439, 438, 453, 454), (506, 498, 499, 507), (440, 439, 454, 455), (507, 499, 500, 508), (441, 440, 455, 456), (508, 500, 501, 509), (442, 441, 456, 457), (509, 501, 502, 510), (443, 442, 457, 458), (510, 502, 503, 511), (444, 443, 458, 459), (437, 271, 452), (12, 510, 511, 13), (457, 456, 471, 472), (13, 511, 512, 14), (458, 457, 472, 473), (14, 512, 513, 23), (459, 458, 473, 474), (452, 271, 467), (23, 513, 240), (8, 506, 507, 9), (453, 452, 467, 468), (9, 507, 508, 10), (454, 453, 468, 469), (10, 508, 509, 11), (455, 454, 469, 470), (11, 509, 510, 12), (456, 455, 470, 471)])
me_sphere.polygons.foreach_set('use_smooth', [True] * 512)
me_sphere.use_remesh_preserve_volume = False
me_sphere.use_remesh_preserve_attributes = False
me_sphere.use_mirror_vertex_groups = False
me_sphere.update()

# ---- objects
ob_sphere_003 = bpy.data.objects.new('Sphere.003', me_sphere_003)
ob_sphere_002 = bpy.data.objects.new('Sphere.002', me_sphere_002)
ob_sphere = bpy.data.objects.new('Sphere', me_sphere)

# ---- transforms, parenting, visibility, modifiers, constraints
ob_sphere_003.location = (0.0, 5.242, 2.39)
ob_sphere_003.lineart.crease_threshold = 0.0
ob_sphere_002.location = (0.1791, -2.829, 2.855)
ob_sphere_002.lineart.crease_threshold = 0.0
ob_sphere.location = (0.0, 0.0, 0.0)
ob_sphere.lineart.crease_threshold = 0.0

# ---- collection membership
col_collection_1.objects.link(ob_sphere_003)
col_collection_1.objects.link(ob_sphere_002)
col_collection_1.objects.link(ob_sphere)

# ---- scene / render settings (as saved in the file)
scene.frame_start = 1; scene.frame_end = 250; scene.frame_set(1)
scene.render.engine = 'BLENDER_EEVEE_NEXT'
scene.render.resolution_percentage = 50
scene.render.dither_intensity = 0.0
scene.cycles.use_denoising = False
scene.cycles.samples = 128
scene.cycles.sampling_pattern = 'TABULATED_SOBOL'
scene.cycles.light_sampling_threshold = 0.0
scene.cycles.use_adaptive_sampling = False
scene.cycles.use_light_tree = False
scene.cycles.blur_glossy = 0.0
scene.cycles.sample_clamp_indirect = 0.0
scene.view_settings.view_transform = 'Standard'
bpy.context.view_layer.update()

# ---- added for rendering (the .blend has no active camera and no usable light): camera, sun
cam_auto = bpy.data.cameras.new('AutoCamera')
cam_auto.lens = 50.0
cam_auto.sensor_width = 36.0
cam_auto.clip_end = 1000.0
ob_auto_camera = bpy.data.objects.new('AutoCamera', cam_auto)
scene.collection.objects.link(ob_auto_camera)
ob_auto_camera.location = (11.0104, -11.9102, 11.638)
ob_auto_camera.rotation_euler = (1.09748, -7.21219e-08, 0.694738)
scene.camera = ob_auto_camera
light_auto_sun = bpy.data.lights.new('AutoSun', 'SUN')
light_auto_sun.energy = 3.0
light_auto_sun.angle = 0.0523599
ob_auto_sun = bpy.data.objects.new('AutoSun', light_auto_sun)
scene.collection.objects.link(ob_auto_sun)
ob_auto_sun.rotation_euler = (0.872665, 0.174533, 0.523599)
bpy.context.view_layer.update()

